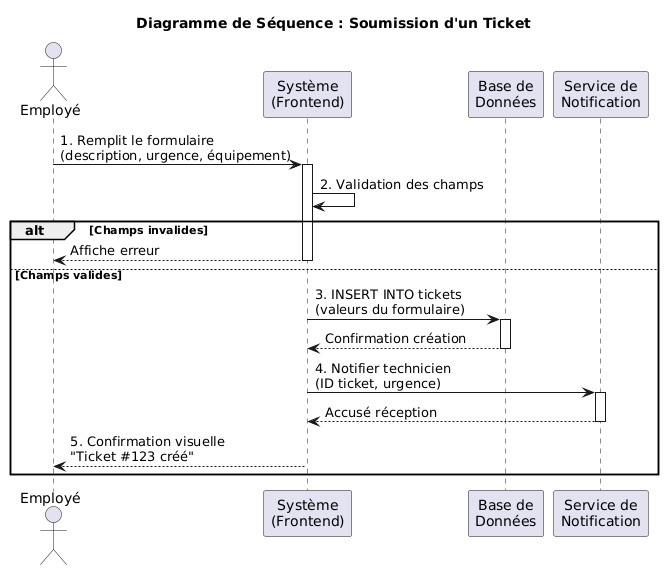

The diagram above was rendered by PlantUML. Its source (embedded in the PNG):
@startuml
title Diagramme de Séquence : Soumission d'un Ticket

actor Employé as employe
participant "Système\n(Frontend)" as system
participant "Base de\nDonnées" as db
participant "Service de\nNotification" as notif

employe -> system : 1. Remplit le formulaire\n(description, urgence, équipement)
activate system

system -> system : 2. Validation des champs
alt Champs invalides
    system --> employe : Affiche erreur
    deactivate system
else Champs valides
    system -> db : 3. INSERT INTO tickets\n(valeurs du formulaire)
    activate db
    db --> system : Confirmation création
    deactivate db
    
    system -> notif : 4. Notifier technicien\n(ID ticket, urgence)
    activate notif
    notif --> system : Accusé réception
    deactivate notif
    
    system --> employe : 5. Confirmation visuelle\n"Ticket #123 créé"
    deactivate system
end
@enduml